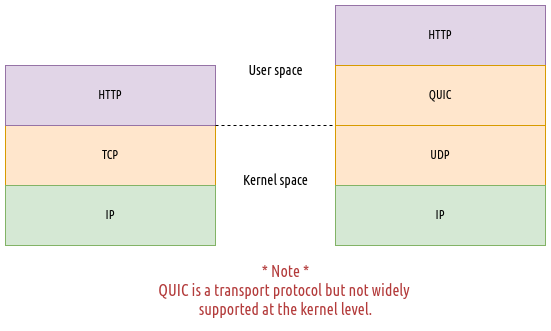

The diagram above was exported from draw.io. Its source (the exported page's mxGraphModel, read from the mxfile embedded in the PNG):
<mxGraphModel dx="1247" dy="656" grid="1" gridSize="10" guides="1" tooltips="1" connect="1" arrows="1" fold="1" page="1" pageScale="1" pageWidth="827" pageHeight="1169" math="0" shadow="0">
  <root>
    <mxCell id="0" />
    <mxCell id="1" parent="0" />
    <mxCell id="jS67J3vBKjTSixjTMUAG-58" value="&lt;font face=&quot;Ubuntu Condensed&quot;&gt;TCP&lt;br&gt;&lt;/font&gt;" style="rounded=0;whiteSpace=wrap;html=1;fillColor=#ffe6cc;strokeColor=#d79b00;" vertex="1" parent="1">
      <mxGeometry x="130" y="465" width="210" height="60" as="geometry" />
    </mxCell>
    <mxCell id="jS67J3vBKjTSixjTMUAG-59" value="&lt;font face=&quot;Ubuntu Condensed&quot;&gt;IP&lt;br&gt;&lt;/font&gt;" style="rounded=0;whiteSpace=wrap;html=1;fillColor=#d5e8d4;strokeColor=#82b366;" vertex="1" parent="1">
      <mxGeometry x="130" y="525" width="210" height="60" as="geometry" />
    </mxCell>
    <mxCell id="jS67J3vBKjTSixjTMUAG-60" value="&lt;font face=&quot;Ubuntu Condensed&quot;&gt;HTTP&lt;br&gt;&lt;/font&gt;" style="rounded=0;whiteSpace=wrap;html=1;fillColor=#e1d5e7;strokeColor=#9673a6;" vertex="1" parent="1">
      <mxGeometry x="130" y="405" width="210" height="60" as="geometry" />
    </mxCell>
    <mxCell id="jS67J3vBKjTSixjTMUAG-61" value="&lt;font face=&quot;Ubuntu Condensed&quot;&gt;UDP&lt;br&gt;&lt;/font&gt;" style="rounded=0;whiteSpace=wrap;html=1;fillColor=#ffe6cc;strokeColor=#d79b00;" vertex="1" parent="1">
      <mxGeometry x="460" y="465" width="210" height="60" as="geometry" />
    </mxCell>
    <mxCell id="jS67J3vBKjTSixjTMUAG-62" value="&lt;font face=&quot;Ubuntu Condensed&quot;&gt;IP&lt;br&gt;&lt;/font&gt;" style="rounded=0;whiteSpace=wrap;html=1;fillColor=#d5e8d4;strokeColor=#82b366;" vertex="1" parent="1">
      <mxGeometry x="460" y="525" width="210" height="60" as="geometry" />
    </mxCell>
    <mxCell id="jS67J3vBKjTSixjTMUAG-63" value="&lt;font face=&quot;Ubuntu Condensed&quot;&gt;HTTP&lt;br&gt;&lt;/font&gt;" style="rounded=0;whiteSpace=wrap;html=1;fillColor=#e1d5e7;strokeColor=#9673a6;" vertex="1" parent="1">
      <mxGeometry x="460" y="345" width="210" height="60" as="geometry" />
    </mxCell>
    <mxCell id="jS67J3vBKjTSixjTMUAG-64" value="&lt;font face=&quot;Ubuntu Condensed&quot;&gt;QUIC&lt;br&gt;&lt;/font&gt;" style="rounded=0;whiteSpace=wrap;html=1;fillColor=#ffe6cc;strokeColor=#d79b00;" vertex="1" parent="1">
      <mxGeometry x="460" y="405" width="210" height="60" as="geometry" />
    </mxCell>
    <mxCell id="jS67J3vBKjTSixjTMUAG-65" value="" style="endArrow=none;dashed=1;html=1;rounded=0;fontFamily=Ubuntu Condensed;fontSource=https%3A%2F%2Ffonts.googleapis.com%2Fcss%3Ffamily%3DUbuntu%2BCondensed;fontSize=14;entryX=0;entryY=0;entryDx=0;entryDy=0;exitX=1;exitY=1;exitDx=0;exitDy=0;" edge="1" parent="1" source="jS67J3vBKjTSixjTMUAG-60" target="jS67J3vBKjTSixjTMUAG-61">
      <mxGeometry width="50" height="50" relative="1" as="geometry">
        <mxPoint x="316" y="465" as="sourcePoint" />
        <mxPoint x="366" y="415" as="targetPoint" />
      </mxGeometry>
    </mxCell>
    <mxCell id="jS67J3vBKjTSixjTMUAG-66" value="Kernel space" style="text;html=1;align=center;verticalAlign=middle;resizable=0;points=[];autosize=1;strokeColor=none;fillColor=none;fontSize=14;fontFamily=Ubuntu Condensed;" vertex="1" parent="1">
      <mxGeometry x="354.5" y="505" width="90" height="30" as="geometry" />
    </mxCell>
    <mxCell id="jS67J3vBKjTSixjTMUAG-67" value="User space" style="text;html=1;align=center;verticalAlign=middle;resizable=0;points=[];autosize=1;strokeColor=none;fillColor=none;fontSize=14;fontFamily=Ubuntu Condensed;" vertex="1" parent="1">
      <mxGeometry x="360" y="395" width="80" height="30" as="geometry" />
    </mxCell>
    <mxCell id="jS67J3vBKjTSixjTMUAG-68" value="&lt;font style=&quot;font-size: 16px;&quot; color=&quot;#b33b3b&quot;&gt;* Note *&lt;br&gt;QUIC is a transport protocol but not widely &lt;br&gt;supported&amp;nbsp;at the kernel level.&lt;/font&gt;" style="text;html=1;align=center;verticalAlign=middle;resizable=0;points=[];autosize=1;strokeColor=none;fillColor=none;fontSize=14;fontFamily=Ubuntu Condensed;" vertex="1" parent="1">
      <mxGeometry x="275" y="595" width="270" height="70" as="geometry" />
    </mxCell>
  </root>
</mxGraphModel>